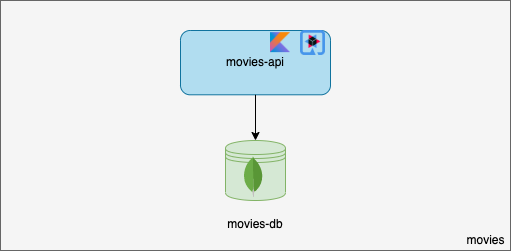

The diagram above was exported from draw.io. Its source (the exported page's mxGraphModel, read from the mxfile embedded in the PNG):
<mxGraphModel dx="5432" dy="1099" grid="1" gridSize="10" guides="1" tooltips="1" connect="1" arrows="1" fold="1" page="1" pageScale="1" pageWidth="827" pageHeight="1169" math="0" shadow="0">
  <root>
    <mxCell id="0" />
    <mxCell id="1" parent="0" />
    <mxCell id="2" value="" style="rounded=0;whiteSpace=wrap;html=1;align=right;fillColor=#f5f5f5;fontColor=#333333;strokeColor=#666666;" vertex="1" parent="1">
      <mxGeometry x="-2100" y="360" width="510" height="250" as="geometry" />
    </mxCell>
    <mxCell id="3" value="movies" style="text;html=1;align=center;verticalAlign=middle;resizable=0;points=[];autosize=1;strokeColor=none;fillColor=none;" vertex="1" parent="1">
      <mxGeometry x="-1640" y="590" width="50" height="20" as="geometry" />
    </mxCell>
    <mxCell id="4" value="" style="group" vertex="1" connectable="0" parent="1">
      <mxGeometry x="-1920" y="389.99999999999994" width="150" height="64.29000000000002" as="geometry" />
    </mxCell>
    <mxCell id="5" value="movies-api" style="rounded=1;whiteSpace=wrap;html=1;fillColor=#b1ddf0;strokeColor=#10739e;" vertex="1" parent="4">
      <mxGeometry width="150" height="64.29" as="geometry" />
    </mxCell>
    <mxCell id="6" value="" style="shape=image;verticalLabelPosition=bottom;labelBackgroundColor=#ffffff;verticalAlign=top;aspect=fixed;imageAspect=0;image=https://upload.wikimedia.org/wikipedia/commons/7/74/Kotlin_Icon.png;" vertex="1" parent="4">
      <mxGeometry x="90" y="2.150000000000034" width="20" height="20" as="geometry" />
    </mxCell>
    <mxCell id="7" value="" style="shape=image;verticalLabelPosition=bottom;labelBackgroundColor=default;verticalAlign=top;aspect=fixed;imageAspect=0;image=https://design.jboss.org/quarkus/logo/final/PNG/quarkus_icon_rgb_1024px_default.png;" vertex="1" parent="4">
      <mxGeometry x="120" y="5.684341886080802e-14" width="25" height="25" as="geometry" />
    </mxCell>
    <mxCell id="8" value="" style="group" vertex="1" connectable="0" parent="1">
      <mxGeometry x="-1900" y="500" width="110" height="110" as="geometry" />
    </mxCell>
    <mxCell id="9" value="" style="shape=datastore;whiteSpace=wrap;html=1;fillColor=#d5e8d4;strokeColor=#82b366;" vertex="1" parent="8">
      <mxGeometry x="25" width="60" height="60" as="geometry" />
    </mxCell>
    <mxCell id="10" value="&lt;font face=&quot;helvetica&quot;&gt;movies-db&lt;/font&gt;" style="text;whiteSpace=wrap;html=1;align=center;" vertex="1" parent="8">
      <mxGeometry y="70" width="110" height="40" as="geometry" />
    </mxCell>
    <mxCell id="11" value="" style="shape=image;verticalLabelPosition=bottom;labelBackgroundColor=default;verticalAlign=top;aspect=fixed;imageAspect=0;image=https://cdn.worldvectorlogo.com/logos/mongodb-icon-1.svg;" vertex="1" parent="8">
      <mxGeometry x="30" y="10" width="50" height="50" as="geometry" />
    </mxCell>
    <mxCell id="12" style="edgeStyle=orthogonalEdgeStyle;rounded=0;orthogonalLoop=1;jettySize=auto;html=1;entryX=0.5;entryY=0;entryDx=0;entryDy=0;" edge="1" source="5" target="9" parent="1">
      <mxGeometry relative="1" as="geometry" />
    </mxCell>
  </root>
</mxGraphModel>